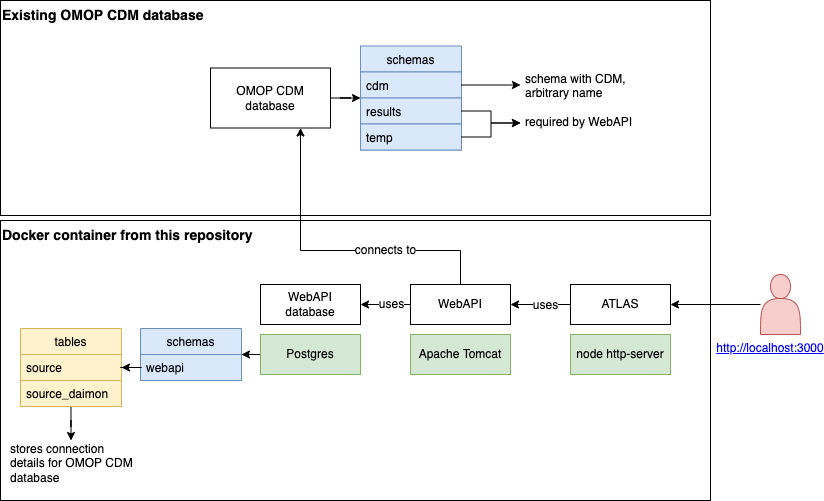

The diagram above was exported from draw.io. Its source (the exported page's mxGraphModel, read from the mxfile embedded in the PNG):
<mxGraphModel dx="1106" dy="997" grid="1" gridSize="10" guides="1" tooltips="1" connect="1" arrows="1" fold="1" page="1" pageScale="1" pageWidth="1169" pageHeight="827" math="0" shadow="0">
  <root>
    <mxCell id="0" />
    <mxCell id="1" parent="0" />
    <mxCell id="ANL0iXv9JpBGWuAWdyvS-42" value="&lt;span style=&quot;font-size: 14px;&quot;&gt;&lt;b&gt;Existing OMOP CDM database&lt;/b&gt;&lt;/span&gt;" style="rounded=0;whiteSpace=wrap;html=1;fontSize=12;align=left;verticalAlign=top;" parent="1" vertex="1">
      <mxGeometry x="60" y="160" width="710" height="215" as="geometry" />
    </mxCell>
    <mxCell id="ANL0iXv9JpBGWuAWdyvS-41" value="&lt;b&gt;&lt;font style=&quot;font-size: 14px;&quot;&gt;Docker container from this repository&lt;/font&gt;&lt;/b&gt;" style="rounded=0;whiteSpace=wrap;html=1;fontSize=12;align=left;verticalAlign=top;" parent="1" vertex="1">
      <mxGeometry x="60" y="380" width="710" height="280" as="geometry" />
    </mxCell>
    <mxCell id="ANL0iXv9JpBGWuAWdyvS-1" value="Apache Tomcat" style="rounded=0;whiteSpace=wrap;html=1;fillColor=#d5e8d4;strokeColor=#82b366;" parent="1" vertex="1">
      <mxGeometry x="470" y="494" width="100" height="40" as="geometry" />
    </mxCell>
    <mxCell id="ANL0iXv9JpBGWuAWdyvS-54" style="edgeStyle=orthogonalEdgeStyle;rounded=0;orthogonalLoop=1;jettySize=auto;html=1;fontSize=12;" parent="1" source="ANL0iXv9JpBGWuAWdyvS-2" target="ANL0iXv9JpBGWuAWdyvS-45" edge="1">
      <mxGeometry relative="1" as="geometry" />
    </mxCell>
    <mxCell id="ANL0iXv9JpBGWuAWdyvS-2" value="OMOP CDM database" style="rounded=0;whiteSpace=wrap;html=1;fontStyle=0" parent="1" vertex="1">
      <mxGeometry x="270" y="227.5" width="120" height="60" as="geometry" />
    </mxCell>
    <mxCell id="ANL0iXv9JpBGWuAWdyvS-8" style="edgeStyle=orthogonalEdgeStyle;rounded=0;orthogonalLoop=1;jettySize=auto;html=1;" parent="1" source="ANL0iXv9JpBGWuAWdyvS-3" target="ANL0iXv9JpBGWuAWdyvS-2" edge="1">
      <mxGeometry relative="1" as="geometry">
        <Array as="points">
          <mxPoint x="520" y="410" />
          <mxPoint x="360" y="410" />
        </Array>
      </mxGeometry>
    </mxCell>
    <mxCell id="ANL0iXv9JpBGWuAWdyvS-13" value="connects to" style="edgeLabel;html=1;align=center;verticalAlign=middle;resizable=0;points=[];fontSize=12;" parent="ANL0iXv9JpBGWuAWdyvS-8" vertex="1" connectable="0">
      <mxGeometry x="-0.075" y="-1" relative="1" as="geometry">
        <mxPoint x="36" as="offset" />
      </mxGeometry>
    </mxCell>
    <mxCell id="ANL0iXv9JpBGWuAWdyvS-16" style="edgeStyle=orthogonalEdgeStyle;rounded=0;orthogonalLoop=1;jettySize=auto;html=1;fontSize=12;" parent="1" source="ANL0iXv9JpBGWuAWdyvS-3" target="ANL0iXv9JpBGWuAWdyvS-4" edge="1">
      <mxGeometry relative="1" as="geometry" />
    </mxCell>
    <mxCell id="ANL0iXv9JpBGWuAWdyvS-17" value="uses" style="edgeLabel;html=1;align=center;verticalAlign=middle;resizable=0;points=[];fontSize=12;" parent="ANL0iXv9JpBGWuAWdyvS-16" vertex="1" connectable="0">
      <mxGeometry x="-0.2" y="-1" relative="1" as="geometry">
        <mxPoint as="offset" />
      </mxGeometry>
    </mxCell>
    <mxCell id="ANL0iXv9JpBGWuAWdyvS-3" value="WebAPI" style="rounded=0;whiteSpace=wrap;html=1;fontStyle=0" parent="1" vertex="1">
      <mxGeometry x="470" y="444" width="100" height="40" as="geometry" />
    </mxCell>
    <mxCell id="ANL0iXv9JpBGWuAWdyvS-4" value="&lt;div&gt;WebAPI&lt;/div&gt;&lt;div&gt;database&lt;/div&gt;" style="rounded=0;whiteSpace=wrap;html=1;fontStyle=0" parent="1" vertex="1">
      <mxGeometry x="320" y="444" width="100" height="40" as="geometry" />
    </mxCell>
    <mxCell id="ANL0iXv9JpBGWuAWdyvS-62" style="edgeStyle=orthogonalEdgeStyle;rounded=0;orthogonalLoop=1;jettySize=auto;html=1;fontSize=12;" parent="1" source="ANL0iXv9JpBGWuAWdyvS-5" target="ANL0iXv9JpBGWuAWdyvS-58" edge="1">
      <mxGeometry relative="1" as="geometry" />
    </mxCell>
    <mxCell id="ANL0iXv9JpBGWuAWdyvS-5" value="Postgres" style="rounded=0;whiteSpace=wrap;html=1;fillColor=#d5e8d4;strokeColor=#82b366;" parent="1" vertex="1">
      <mxGeometry x="320" y="494" width="100" height="40" as="geometry" />
    </mxCell>
    <mxCell id="ANL0iXv9JpBGWuAWdyvS-14" style="edgeStyle=orthogonalEdgeStyle;rounded=0;orthogonalLoop=1;jettySize=auto;html=1;exitX=0;exitY=0.5;exitDx=0;exitDy=0;" parent="1" source="ANL0iXv9JpBGWuAWdyvS-6" target="ANL0iXv9JpBGWuAWdyvS-3" edge="1">
      <mxGeometry relative="1" as="geometry">
        <mxPoint x="670" y="464" as="sourcePoint" />
      </mxGeometry>
    </mxCell>
    <mxCell id="ANL0iXv9JpBGWuAWdyvS-15" value="uses" style="edgeLabel;html=1;align=center;verticalAlign=middle;resizable=0;points=[];fontSize=12;" parent="ANL0iXv9JpBGWuAWdyvS-14" vertex="1" connectable="0">
      <mxGeometry x="0.22" y="1" relative="1" as="geometry">
        <mxPoint x="11" y="-1" as="offset" />
      </mxGeometry>
    </mxCell>
    <mxCell id="ANL0iXv9JpBGWuAWdyvS-6" value="ATLAS" style="rounded=0;whiteSpace=wrap;html=1;fontStyle=0" parent="1" vertex="1">
      <mxGeometry x="630" y="444" width="100" height="40" as="geometry" />
    </mxCell>
    <mxCell id="ANL0iXv9JpBGWuAWdyvS-7" value="node http-server" style="rounded=0;whiteSpace=wrap;html=1;fillColor=#d5e8d4;strokeColor=#82b366;" parent="1" vertex="1">
      <mxGeometry x="630" y="494" width="100" height="40" as="geometry" />
    </mxCell>
    <mxCell id="ANL0iXv9JpBGWuAWdyvS-19" value="&lt;p style=&quot;font-size: 12px;&quot;&gt;&lt;font style=&quot;font-size: 12px; font-weight: normal;&quot;&gt;required by WebAPI&lt;/font&gt;&lt;/p&gt;" style="text;html=1;strokeColor=none;fillColor=none;spacing=5;spacingTop=-20;whiteSpace=wrap;overflow=hidden;rounded=0;fontSize=12;align=left;verticalAlign=top;horizontal=1;" parent="1" vertex="1">
      <mxGeometry x="580" y="272.5" width="120" height="20" as="geometry" />
    </mxCell>
    <mxCell id="ANL0iXv9JpBGWuAWdyvS-23" value="&lt;p style=&quot;font-size: 12px;&quot;&gt;&lt;span style=&quot;font-size: 12px;&quot;&gt;schema with CDM, arbitrary name&lt;/span&gt;&lt;/p&gt;" style="text;html=1;strokeColor=none;fillColor=none;spacing=5;spacingTop=-20;whiteSpace=wrap;overflow=hidden;rounded=0;fontSize=12;align=left;verticalAlign=top;horizontal=1;" parent="1" vertex="1">
      <mxGeometry x="580" y="229.5" width="130" height="30" as="geometry" />
    </mxCell>
    <mxCell id="ANL0iXv9JpBGWuAWdyvS-37" value="stores connection&amp;nbsp; details for OMOP CDM database" style="text;html=1;strokeColor=none;fillColor=none;spacing=5;spacingTop=-20;whiteSpace=wrap;overflow=hidden;rounded=0;fontSize=12;align=left;verticalAlign=bottom;horizontal=1;" parent="1" vertex="1">
      <mxGeometry x="64.5" y="600" width="132" height="50" as="geometry" />
    </mxCell>
    <mxCell id="ANL0iXv9JpBGWuAWdyvS-44" style="edgeStyle=orthogonalEdgeStyle;rounded=0;orthogonalLoop=1;jettySize=auto;html=1;fontSize=14;" parent="1" source="ANL0iXv9JpBGWuAWdyvS-43" target="ANL0iXv9JpBGWuAWdyvS-6" edge="1">
      <mxGeometry relative="1" as="geometry" />
    </mxCell>
    <mxCell id="ANL0iXv9JpBGWuAWdyvS-43" value="" style="shape=actor;whiteSpace=wrap;html=1;fontSize=14;fillColor=#f8cecc;strokeColor=#b85450;" parent="1" vertex="1">
      <mxGeometry x="820" y="434" width="40" height="60" as="geometry" />
    </mxCell>
    <mxCell id="ANL0iXv9JpBGWuAWdyvS-45" value="schemas" style="swimlane;fontStyle=0;childLayout=stackLayout;horizontal=1;startSize=26;fillColor=#dae8fc;horizontalStack=0;resizeParent=1;resizeParentMax=0;resizeLast=0;collapsible=1;marginBottom=0;fontSize=12;strokeColor=#6c8ebf;" parent="1" vertex="1">
      <mxGeometry x="420" y="205.5" width="101" height="104" as="geometry">
        <mxRectangle x="920" y="220" width="100" height="30" as="alternateBounds" />
      </mxGeometry>
    </mxCell>
    <mxCell id="ANL0iXv9JpBGWuAWdyvS-46" value="cdm" style="text;strokeColor=#6c8ebf;fillColor=#dae8fc;align=left;verticalAlign=top;spacingLeft=4;spacingRight=4;overflow=hidden;rotatable=0;points=[[0,0.5],[1,0.5]];portConstraint=eastwest;fontSize=12;" parent="ANL0iXv9JpBGWuAWdyvS-45" vertex="1">
      <mxGeometry y="26" width="101" height="26" as="geometry" />
    </mxCell>
    <mxCell id="ANL0iXv9JpBGWuAWdyvS-47" value="results" style="text;strokeColor=#6c8ebf;fillColor=#dae8fc;align=left;verticalAlign=top;spacingLeft=4;spacingRight=4;overflow=hidden;rotatable=0;points=[[0,0.5],[1,0.5]];portConstraint=eastwest;fontSize=12;" parent="ANL0iXv9JpBGWuAWdyvS-45" vertex="1">
      <mxGeometry y="52" width="101" height="26" as="geometry" />
    </mxCell>
    <mxCell id="ANL0iXv9JpBGWuAWdyvS-48" value="temp" style="text;strokeColor=#6c8ebf;fillColor=#dae8fc;align=left;verticalAlign=top;spacingLeft=4;spacingRight=4;overflow=hidden;rotatable=0;points=[[0,0.5],[1,0.5]];portConstraint=eastwest;fontSize=12;" parent="ANL0iXv9JpBGWuAWdyvS-45" vertex="1">
      <mxGeometry y="78" width="101" height="26" as="geometry" />
    </mxCell>
    <mxCell id="ANL0iXv9JpBGWuAWdyvS-55" style="edgeStyle=orthogonalEdgeStyle;rounded=0;orthogonalLoop=1;jettySize=auto;html=1;fontSize=12;" parent="1" source="ANL0iXv9JpBGWuAWdyvS-46" target="ANL0iXv9JpBGWuAWdyvS-23" edge="1">
      <mxGeometry relative="1" as="geometry" />
    </mxCell>
    <mxCell id="ANL0iXv9JpBGWuAWdyvS-56" style="edgeStyle=orthogonalEdgeStyle;rounded=0;orthogonalLoop=1;jettySize=auto;html=1;entryX=0;entryY=0.5;entryDx=0;entryDy=0;fontSize=12;" parent="1" source="ANL0iXv9JpBGWuAWdyvS-47" target="ANL0iXv9JpBGWuAWdyvS-19" edge="1">
      <mxGeometry relative="1" as="geometry" />
    </mxCell>
    <mxCell id="ANL0iXv9JpBGWuAWdyvS-57" style="edgeStyle=orthogonalEdgeStyle;rounded=0;orthogonalLoop=1;jettySize=auto;html=1;fontSize=12;" parent="1" source="ANL0iXv9JpBGWuAWdyvS-48" target="ANL0iXv9JpBGWuAWdyvS-19" edge="1">
      <mxGeometry relative="1" as="geometry" />
    </mxCell>
    <mxCell id="ANL0iXv9JpBGWuAWdyvS-58" value="schemas" style="swimlane;fontStyle=0;childLayout=stackLayout;horizontal=1;startSize=26;fillColor=#dae8fc;horizontalStack=0;resizeParent=1;resizeParentMax=0;resizeLast=0;collapsible=1;marginBottom=0;fontSize=12;strokeColor=#6c8ebf;" parent="1" vertex="1">
      <mxGeometry x="200" y="488" width="101" height="52" as="geometry">
        <mxRectangle x="920" y="220" width="100" height="30" as="alternateBounds" />
      </mxGeometry>
    </mxCell>
    <mxCell id="ANL0iXv9JpBGWuAWdyvS-59" value="webapi" style="text;strokeColor=#6c8ebf;fillColor=#dae8fc;align=left;verticalAlign=top;spacingLeft=4;spacingRight=4;overflow=hidden;rotatable=0;points=[[0,0.5],[1,0.5]];portConstraint=eastwest;fontSize=12;" parent="ANL0iXv9JpBGWuAWdyvS-58" vertex="1">
      <mxGeometry y="26" width="101" height="26" as="geometry" />
    </mxCell>
    <mxCell id="ANL0iXv9JpBGWuAWdyvS-72" style="edgeStyle=orthogonalEdgeStyle;rounded=0;orthogonalLoop=1;jettySize=auto;html=1;fontSize=12;" parent="1" source="ANL0iXv9JpBGWuAWdyvS-67" target="ANL0iXv9JpBGWuAWdyvS-37" edge="1">
      <mxGeometry relative="1" as="geometry" />
    </mxCell>
    <mxCell id="ANL0iXv9JpBGWuAWdyvS-67" value="tables" style="swimlane;fontStyle=0;childLayout=stackLayout;horizontal=1;startSize=26;fillColor=#fff2cc;horizontalStack=0;resizeParent=1;resizeParentMax=0;resizeLast=0;collapsible=1;marginBottom=0;fontSize=12;strokeColor=#d6b656;" parent="1" vertex="1">
      <mxGeometry x="80" y="488" width="101" height="78" as="geometry">
        <mxRectangle x="80" y="488" width="100" height="30" as="alternateBounds" />
      </mxGeometry>
    </mxCell>
    <mxCell id="ANL0iXv9JpBGWuAWdyvS-68" value="source" style="text;strokeColor=#d6b656;fillColor=#fff2cc;align=left;verticalAlign=top;spacingLeft=4;spacingRight=4;overflow=hidden;rotatable=0;points=[[0,0.5],[1,0.5]];portConstraint=eastwest;fontSize=12;" parent="ANL0iXv9JpBGWuAWdyvS-67" vertex="1">
      <mxGeometry y="26" width="101" height="26" as="geometry" />
    </mxCell>
    <mxCell id="ANL0iXv9JpBGWuAWdyvS-69" value="source_daimon" style="text;strokeColor=#d6b656;fillColor=#fff2cc;align=left;verticalAlign=top;spacingLeft=4;spacingRight=4;overflow=hidden;rotatable=0;points=[[0,0.5],[1,0.5]];portConstraint=eastwest;fontSize=12;" parent="ANL0iXv9JpBGWuAWdyvS-67" vertex="1">
      <mxGeometry y="52" width="101" height="26" as="geometry" />
    </mxCell>
    <mxCell id="ANL0iXv9JpBGWuAWdyvS-71" style="edgeStyle=orthogonalEdgeStyle;rounded=0;orthogonalLoop=1;jettySize=auto;html=1;exitX=0;exitY=0.5;exitDx=0;exitDy=0;fontSize=12;" parent="1" source="ANL0iXv9JpBGWuAWdyvS-59" target="ANL0iXv9JpBGWuAWdyvS-67" edge="1">
      <mxGeometry relative="1" as="geometry" />
    </mxCell>
    <UserObject label="http://localhost:3000" link="https://www.draw.io" id="ANL0iXv9JpBGWuAWdyvS-95">
      <mxCell style="text;html=1;strokeColor=none;fillColor=none;whiteSpace=wrap;align=center;verticalAlign=middle;fontColor=#0000EE;fontStyle=4;fontSize=12;" parent="1" vertex="1">
        <mxGeometry x="800" y="488" width="60" height="40" as="geometry" />
      </mxCell>
    </UserObject>
  </root>
</mxGraphModel>